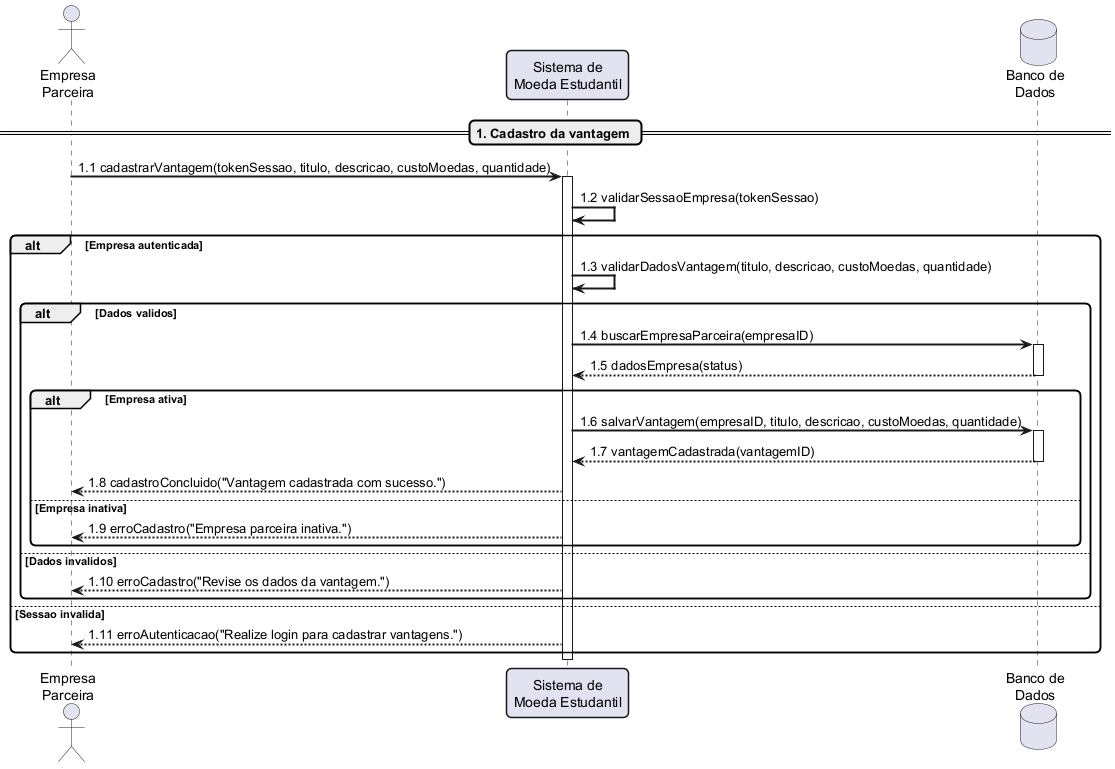

The diagram above was rendered by PlantUML. Its source (embedded in the PNG):
@startuml

skinparam sequenceArrowThickness 2
skinparam roundcorner 10
skinparam sequenceParticipantBorderThickness 1.5

actor "Empresa\nParceira" as EP
participant "Sistema de\nMoeda Estudantil" as SME
database "Banco de\nDados" as BD

== 1. Cadastro da vantagem ==

EP -> SME: 1.1 cadastrarVantagem(tokenSessao, titulo, descricao, custoMoedas, quantidade)

activate SME

SME -> SME: 1.2 validarSessaoEmpresa(tokenSessao)

alt Empresa autenticada

    SME -> SME: 1.3 validarDadosVantagem(titulo, descricao, custoMoedas, quantidade)

    alt Dados validos

        SME -> BD: 1.4 buscarEmpresaParceira(empresaID)

        activate BD

        BD --> SME: 1.5 dadosEmpresa(status)

        deactivate BD

        alt Empresa ativa

            SME -> BD: 1.6 salvarVantagem(empresaID, titulo, descricao, custoMoedas, quantidade)

            activate BD

            BD --> SME: 1.7 vantagemCadastrada(vantagemID)

            deactivate BD

            SME --> EP: 1.8 cadastroConcluido("Vantagem cadastrada com sucesso.")

        else Empresa inativa

            SME --> EP: 1.9 erroCadastro("Empresa parceira inativa.")

        end

    else Dados invalidos

        SME --> EP: 1.10 erroCadastro("Revise os dados da vantagem.")

    end

else Sessao invalida

    SME --> EP: 1.11 erroAutenticacao("Realize login para cadastrar vantagens.")

end

deactivate SME

@enduml